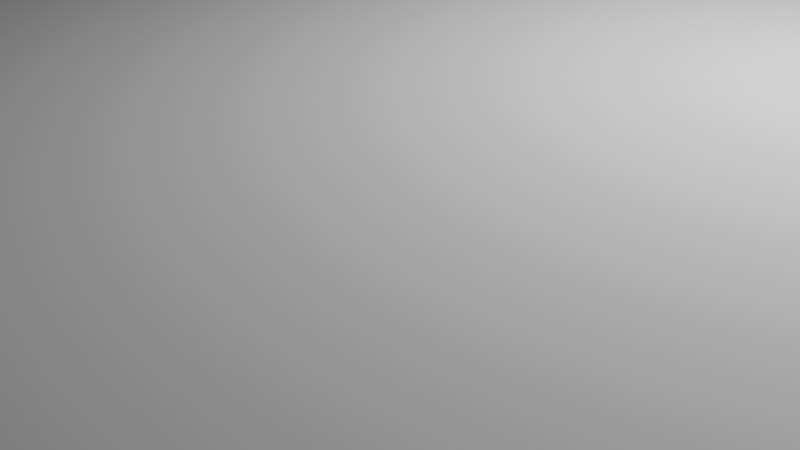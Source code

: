 # Source: walltoptestscene.blend  (saved by Blender 4.1.24; exported with 4.5.12 LTS)
import bpy
from mathutils import Matrix  # noqa: F401  (used for matrix-valued properties, if any)

bpy.ops.wm.read_factory_settings(use_empty=True)
scene = bpy.context.scene
scene.name = 'Scene'

# ---- collections
col_collection = bpy.data.collections.new('Collection'); scene.collection.children.link(col_collection)

# ---- materials (node trees are filled in below, after node groups)
mat_material = bpy.data.materials.new('Material')
mat_material.alpha_threshold = 0.0
mat_material.use_transparent_shadow = False
mat_material.roughness = 0.5
mat_material.line_color = (0.0, 0.0, 0.0, 1.0)

# ---- material node trees
mat_material.use_nodes = True; mat_material.node_tree.nodes.clear()
_N = mat_material.node_tree.nodes; _L = mat_material.node_tree.links
n0 = _N.new('ShaderNodeOutputMaterial'); n0.name = 'Material Output'; n0.location = (300, 300)
n1 = _N.new('ShaderNodeBsdfPrincipled'); n1.name = 'Principled BSDF'; n1.location = (10, 300)
n1.inputs[3].default_value = 1.45
_L.new(n1.outputs[0], n0.inputs[0])
n0.is_active_output = True

# ---- world
world_world = bpy.data.worlds.new('World'); scene.world = world_world
world_world.use_nodes = True; world_world.node_tree.nodes.clear()
_N = world_world.node_tree.nodes; _L = world_world.node_tree.links
n0 = _N.new('ShaderNodeOutputWorld'); n0.name = 'World Output'; n0.location = (300, 300)
n1 = _N.new('ShaderNodeBackground'); n1.name = 'Background'; n1.location = (10, 300)
n1.inputs[0].default_value = (0.05088, 0.05088, 0.05088, 1.0)
_L.new(n1.outputs[0], n0.inputs[0])
n0.is_active_output = True
world_world.color = (0.05088, 0.05088, 0.05088)
world_world.use_sun_shadow = False
world_world.sun_shadow_jitter_overblur = 0.0

# ---- cameras
cam_camera = bpy.data.cameras.new('Camera')
cam_camera.clip_end = 100.0
cam_camera.ortho_scale = 7.314

# ---- lights
light_light = bpy.data.lights.new('Light', 'POINT')
light_light.transmission_factor = 0.0
light_light.energy = 1000.0
light_light.shadow_soft_size = 0.1
light_light.shadow_maximum_resolution = 0.006
light_light.use_absolute_resolution = True

# ---- meshes
me_cube = bpy.data.meshes.new('Cube')
me_cube.from_pydata([(1.0, 1.0, 1.0), (1.0, 1.0, -1.0), (1.0, -1.0, 1.0), (1.0, -1.0, -1.0), (-1.0, 1.0, 1.0), (-1.0, 1.0, -1.0), (-1.0, -1.0, 1.0), (-1.0, -1.0, -1.0)], [], [(0, 4, 6, 2), (3, 2, 6, 7), (7, 6, 4, 5), (5, 1, 3, 7), (1, 0, 2, 3), (5, 4, 0, 1)])
_uv = me_cube.uv_layers.new(name='UVMap')
_uv.uv.foreach_set('vector', [0.625, 0.5, 0.875, 0.5, 0.875, 0.75, 0.625, 0.75, 0.375, 0.75, 0.625, 0.75, 0.625, 1.0, 0.375, 1.0, 0.375, 0.0, 0.625, 0.0, 0.625, 0.25, 0.375, 0.25, 0.125, 0.5, 0.375, 0.5, 0.375, 0.75, 0.125, 0.75, 0.375, 0.5, 0.625, 0.5, 0.625, 0.75, 0.375, 0.75, 0.375, 0.25, 0.625, 0.25, 0.625, 0.5, 0.375, 0.5])
me_cube.materials.append(mat_material)
me_cube.use_mirror_vertex_groups = False
me_cube.update()
me_cube_005 = bpy.data.meshes.new('Cube.005')
me_cube_005.from_pydata([(-1.0, -1.0, -1.0), (-1.0, -1.0, 1.0), (-1.0, 1.0, -1.0), (-1.0, 1.0, 1.0), (1.0, -1.0, -1.0), (1.0, -1.0, 1.0), (1.0, 1.0, -1.0), (1.0, 1.0, 1.0)], [], [(0, 1, 3, 2), (2, 3, 7, 6), (6, 7, 5, 4), (4, 5, 1, 0), (2, 6, 4, 0), (7, 3, 1, 5)])
_uv = me_cube_005.uv_layers.new(name='UVMap')
_uv.uv.foreach_set('vector', [0.08271, 0.0001199, 0.1432, 0.0001199, 0.1432, 0.06058, 0.08271, 0.06058, 0.6427, 0.6803, 0.9834, 0.6803, 0.9834, 0.01064, 0.6427, 0.01064, 0.08271, 0.121, 0.1432, 0.121, 0.1432, 0.1815, 0.08271, 0.1815, 0.08271, 0.1815, 0.1432, 0.1815, 0.1432, 0.242, 0.08271, 0.242, 0.02225, 0.121, 0.08271, 0.121, 0.08271, 0.1815, 0.02225, 0.1815, 0.001883, 0.371, 0.628, 0.371, 0.628, 0.9971, 0.001883, 0.9971])
me_cube_005.update()

# ---- objects
ob_cube = bpy.data.objects.new('Cube', me_cube)
ob_light = bpy.data.objects.new('Light', light_light)
ob_camera = bpy.data.objects.new('Camera', cam_camera)
ob_cube_004 = bpy.data.objects.new('Cube.004', me_cube_005)

# ---- transforms, parenting, visibility, modifiers, constraints
ob_cube.location = (0.0, 0.0, 0.0)
ob_cube.lock_rotations_4d = False
ob_cube.empty_display_type = 'ARROWS'
ob_cube.lineart.crease_threshold = 0.0
ob_light.location = (4.076, 1.005, 5.904)
ob_light.rotation_euler = (0.6503, 0.05522, 1.866)
ob_light.lock_rotations_4d = False
ob_light.empty_display_type = 'ARROWS'
ob_light.color = (0.0, 0.0, 0.0, 0.0)
ob_light.lineart.crease_threshold = 0.0
ob_camera.location = (7.359, -6.926, 4.958)
ob_camera.rotation_euler = (1.109, 0.0, 0.8149)
ob_camera.lock_rotations_4d = False
ob_camera.empty_display_type = 'ARROWS'
ob_camera.color = (0.0, 0.0, 0.0, 0.0)
ob_camera.display_type = 'WIRE'
ob_camera.lineart.crease_threshold = 0.0
ob_cube_004.location = (0.04628, -2.733, 1.706)
ob_cube_004.scale = (560.0, 24.87, 0.4973)

# ---- collection membership
col_collection.objects.link(ob_cube)
col_collection.objects.link(ob_light)
col_collection.objects.link(ob_camera)
col_collection.objects.link(ob_cube_004)

# ---- scene / render settings (as saved in the file)
scene.camera = ob_camera
scene.frame_start = 1; scene.frame_end = 250; scene.frame_set(1)
scene.render.engine = 'BLENDER_EEVEE_NEXT'
scene.cycles.sampling_pattern = 'TABULATED_SOBOL'
scene.eevee.ray_tracing_options.trace_max_roughness = 0.0
bpy.context.view_layer.update()
